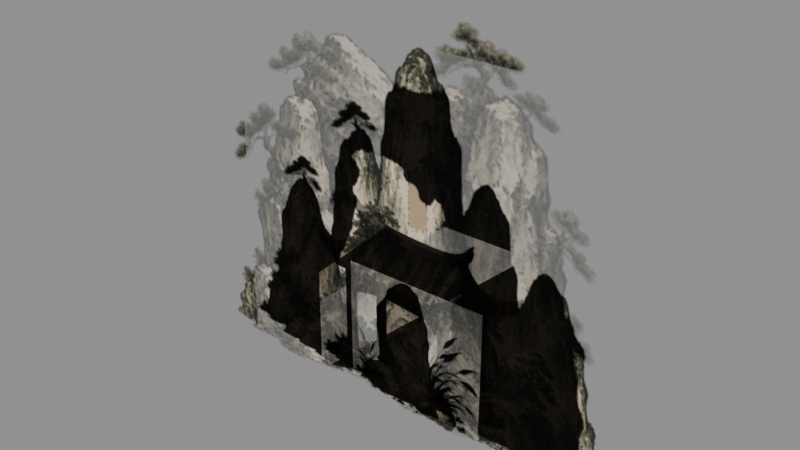 # Source: ink_landmarks.blend  (saved by Blender 5.2.45; exported with 4.5.12 LTS)
import bpy
from mathutils import Matrix  # noqa: F401  (used for matrix-valued properties, if any)

bpy.ops.wm.read_factory_settings(use_empty=True)
scene = bpy.context.scene
scene.name = 'Scene'

# ---- images (referenced by path relative to the original .blend; pixels are not part of the script)
import os
ASSET_DIR = os.environ.get("B2B_ASSET_DIR", "")  # directory of the original .blend (textures are referenced by path, not embedded)
HERE = os.path.dirname(os.path.abspath(__file__))  # packed textures are extracted next to this script under _unpacked/

def load_image(name, relpath, width, height, colorspace="sRGB"):
    """Load a texture the original file referenced (path relative to the .blend, or extracted next to this script)."""
    p = next((c for c in (os.path.join(HERE, relpath), os.path.join(ASSET_DIR, relpath)) if relpath and os.path.exists(c)), "")
    if p:
        img = bpy.data.images.load(p, check_existing=True)
        img.name = name
    else:  # same state as the original file: an image datablock whose file is absent (Cycles renders it pink)
        img = bpy.data.images.new(name, width, height)
        img.source = "FILE"
        img.filepath = "//" + (relpath or name)
    img.colorspace_settings.name = colorspace
    return img
img_runtime_png = load_image('runtime.png', '_unpacked/runtime.57bea17d.png', 768, 768, 'sRGB')

# ---- materials (node trees are filled in below, after node groups)
mat_ink_scenery_landmark_shared_cutout = bpy.data.materials.new('Ink scenery landmark shared cutout')

# ---- material node trees
mat_ink_scenery_landmark_shared_cutout.use_nodes = True; mat_ink_scenery_landmark_shared_cutout.node_tree.nodes.clear()
_N = mat_ink_scenery_landmark_shared_cutout.node_tree.nodes; _L = mat_ink_scenery_landmark_shared_cutout.node_tree.links
n0 = _N.new('ShaderNodeBsdfPrincipled'); n0.name = 'Principled BSDF'; n0.location = (-200, 100)
n0.inputs[2].default_value = 1.0
n0.inputs[10].default_value = 0.005
n1 = _N.new('ShaderNodeOutputMaterial'); n1.name = 'Material Output'; n1.location = (200, 100)
n2 = _N.new('ShaderNodeTexImage'); n2.name = 'Image Texture'; n2.location = (0, 0)
n2.image = img_runtime_png
_L.new(n0.outputs[0], n1.inputs[0])
_L.new(n2.outputs[0], n0.inputs[0])
_L.new(n2.outputs[1], n0.inputs[4])
n1.is_active_output = True

# ---- meshes
me_ink_scenery_landmark_way_pavilion = bpy.data.meshes.new('Ink scenery landmark way_pavilion')
me_ink_scenery_landmark_way_pavilion.from_pydata([(-2.795, 0.0, 0.0), (2.805, 0.0, 0.0), (2.805, 0.0, 5.013), (-2.795, 0.0, 5.013)], [], [(0, 1, 2, 3)])
_uv = me_ink_scenery_landmark_way_pavilion.uv_layers.new(name='UVMap')
_uv.uv.foreach_set('vector', [0.03509, 0.5279, 0.4841, 0.5279, 0.4841, 0.9298, 0.03509, 0.9298])
me_ink_scenery_landmark_way_pavilion.materials.append(mat_ink_scenery_landmark_shared_cutout)
me_ink_scenery_landmark_way_pavilion.update()
me_ink_scenery_landmark_stone_gate = bpy.data.meshes.new('Ink scenery landmark stone_gate')
me_ink_scenery_landmark_stone_gate.from_pydata([(-5.757, 0.0, 0.0), (4.643, 0.0, 0.0), (4.643, 0.0, 9.355), (-5.757, 0.0, 9.355)], [], [(0, 1, 2, 3)])
_uv = me_ink_scenery_landmark_stone_gate.uv_layers.new(name='UVMap')
_uv.uv.foreach_set('vector', [0.512, 0.5343, 0.988, 0.5343, 0.988, 0.9625, 0.512, 0.9625])
me_ink_scenery_landmark_stone_gate.materials.append(mat_ink_scenery_landmark_shared_cutout)
me_ink_scenery_landmark_stone_gate.update()
me_ink_scenery_landmark_five_peaks = bpy.data.meshes.new('Ink scenery landmark five_peaks')
me_ink_scenery_landmark_five_peaks.from_pydata([(-4.993, 0.0, 0.0), (5.007, 0.0, 0.0), (5.007, 0.0, 8.656), (-4.993, 0.0, 8.656)], [], [(0, 1, 2, 3)])
_uv = me_ink_scenery_landmark_five_peaks.uv_layers.new(name='UVMap')
_uv.uv.foreach_set('vector', [0.01116, 0.02791, 0.551, 0.02791, 0.551, 0.4952, 0.01116, 0.4952])
me_ink_scenery_landmark_five_peaks.materials.append(mat_ink_scenery_landmark_shared_cutout)
me_ink_scenery_landmark_five_peaks.update()
me_ink_scenery_landmark_ford_stele = bpy.data.meshes.new('Ink scenery landmark ford_stele')
me_ink_scenery_landmark_ford_stele.from_pydata([(-1.796, 0.0, 0.0), (1.804, 0.0, 0.0), (1.804, 0.0, 3.329), (-1.796, 0.0, 3.329)], [], [(0, 1, 2, 3)])
_uv = me_ink_scenery_landmark_ford_stele.uv_layers.new(name='UVMap')
_uv.uv.foreach_set('vector', [0.5702, 0.05024, 0.9625, 0.05024, 0.9625, 0.4131, 0.5702, 0.4131])
me_ink_scenery_landmark_ford_stele.materials.append(mat_ink_scenery_landmark_shared_cutout)
me_ink_scenery_landmark_ford_stele.update()

# ---- objects
ob_ink_scenery_landmark_way_pavilion = bpy.data.objects.new('Ink scenery landmark way_pavilion', me_ink_scenery_landmark_way_pavilion)
ob_ink_scenery_landmark_stone_gate = bpy.data.objects.new('Ink scenery landmark stone_gate', me_ink_scenery_landmark_stone_gate)
ob_ink_scenery_landmark_five_peaks = bpy.data.objects.new('Ink scenery landmark five_peaks', me_ink_scenery_landmark_five_peaks)
ob_ink_scenery_landmark_ford_stele = bpy.data.objects.new('Ink scenery landmark ford_stele', me_ink_scenery_landmark_ford_stele)

# ---- transforms, parenting, visibility, modifiers, constraints
ob_ink_scenery_landmark_way_pavilion.location = (0.0, 0.0, 0.0)
ob_ink_scenery_landmark_stone_gate.location = (0.0, 0.0, 0.0)
ob_ink_scenery_landmark_five_peaks.location = (0.0, 0.0, 0.0)
ob_ink_scenery_landmark_ford_stele.location = (0.0, 0.0, 0.0)

# ---- collection membership
scene.collection.objects.link(ob_ink_scenery_landmark_way_pavilion)
scene.collection.objects.link(ob_ink_scenery_landmark_stone_gate)
scene.collection.objects.link(ob_ink_scenery_landmark_five_peaks)
scene.collection.objects.link(ob_ink_scenery_landmark_ford_stele)

# ---- scene / render settings (as saved in the file)
scene.frame_start = 1; scene.frame_end = 250; scene.frame_set(1)
scene.render.engine = 'BLENDER_EEVEE_NEXT'
scene.render.bake_bias = 0.0
scene.render.bake_samples = 0
scene.render.compositor_device = 'GPU'
scene.eevee.use_volume_custom_range = False
scene.eevee.fast_gi_thickness_near = 0.1
scene.eevee.fast_gi_thickness_far = 0.0
scene.eevee.ray_tracing_options.screen_trace_thickness = 0.1
bpy.context.view_layer.update()

# ---- added for rendering (the .blend has no active camera and no usable light): camera, sun + grey world if the file has none
cam_auto = bpy.data.cameras.new('AutoCamera')
cam_auto.lens = 50.0
cam_auto.sensor_width = 36.0
cam_auto.clip_end = 1000.0
ob_auto_camera = bpy.data.objects.new('AutoCamera', cam_auto)
scene.collection.objects.link(ob_auto_camera)
ob_auto_camera.location = (12.8202, -15.8342, 15.2335)
ob_auto_camera.rotation_euler = (1.09748, -7.21219e-08, 0.694738)
scene.camera = ob_auto_camera
light_auto_sun = bpy.data.lights.new('AutoSun', 'SUN')
light_auto_sun.energy = 3.0
light_auto_sun.angle = 0.0523599
ob_auto_sun = bpy.data.objects.new('AutoSun', light_auto_sun)
scene.collection.objects.link(ob_auto_sun)
ob_auto_sun.rotation_euler = (0.872665, 0.174533, 0.523599)
if scene.world is None:
    world_auto = bpy.data.worlds.new('AutoWorld')
    world_auto.color = (0.3, 0.3, 0.3)
    scene.world = world_auto
bpy.context.view_layer.update()
